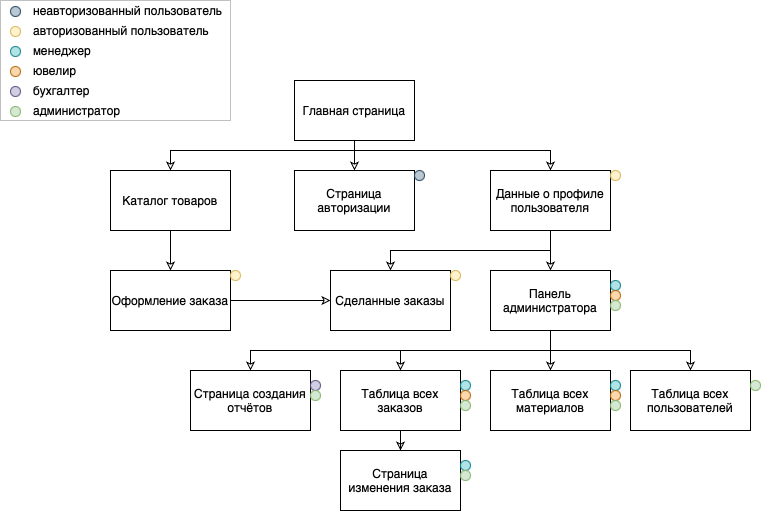

The diagram above was exported from draw.io. Its source (the exported page's mxGraphModel, read from the mxfile embedded in the PNG):
<mxGraphModel dx="545" dy="356" grid="1" gridSize="10" guides="1" tooltips="1" connect="1" arrows="1" fold="1" page="1" pageScale="1" pageWidth="827" pageHeight="1169" math="0" shadow="0">
  <root>
    <mxCell id="0" />
    <mxCell id="1" parent="0" />
    <mxCell id="Wqlblw9exZL_GjvF25Le-14" style="edgeStyle=orthogonalEdgeStyle;rounded=0;orthogonalLoop=1;jettySize=auto;html=1;endArrow=classic;endFill=0;" edge="1" parent="1" source="Wqlblw9exZL_GjvF25Le-1" target="Wqlblw9exZL_GjvF25Le-2">
      <mxGeometry relative="1" as="geometry">
        <Array as="points">
          <mxPoint x="414" y="160" />
          <mxPoint x="230" y="160" />
        </Array>
      </mxGeometry>
    </mxCell>
    <mxCell id="Wqlblw9exZL_GjvF25Le-15" style="edgeStyle=orthogonalEdgeStyle;rounded=0;orthogonalLoop=1;jettySize=auto;html=1;entryX=0.5;entryY=0;entryDx=0;entryDy=0;endArrow=classic;endFill=0;" edge="1" parent="1" source="Wqlblw9exZL_GjvF25Le-1" target="Wqlblw9exZL_GjvF25Le-3">
      <mxGeometry relative="1" as="geometry">
        <Array as="points">
          <mxPoint x="414" y="170" />
          <mxPoint x="414" y="170" />
        </Array>
      </mxGeometry>
    </mxCell>
    <mxCell id="Wqlblw9exZL_GjvF25Le-16" style="edgeStyle=orthogonalEdgeStyle;rounded=0;orthogonalLoop=1;jettySize=auto;html=1;entryX=0.5;entryY=0;entryDx=0;entryDy=0;endArrow=classic;endFill=0;" edge="1" parent="1" source="Wqlblw9exZL_GjvF25Le-1" target="Wqlblw9exZL_GjvF25Le-11">
      <mxGeometry relative="1" as="geometry">
        <Array as="points">
          <mxPoint x="414" y="160" />
          <mxPoint x="610" y="160" />
        </Array>
      </mxGeometry>
    </mxCell>
    <mxCell id="Wqlblw9exZL_GjvF25Le-1" value="Главная страница" style="rounded=0;whiteSpace=wrap;html=1;" vertex="1" parent="1">
      <mxGeometry x="354" y="90" width="120" height="60" as="geometry" />
    </mxCell>
    <mxCell id="Wqlblw9exZL_GjvF25Le-23" style="edgeStyle=orthogonalEdgeStyle;rounded=0;orthogonalLoop=1;jettySize=auto;html=1;endArrow=classic;endFill=0;" edge="1" parent="1" source="Wqlblw9exZL_GjvF25Le-2" target="Wqlblw9exZL_GjvF25Le-5">
      <mxGeometry relative="1" as="geometry" />
    </mxCell>
    <mxCell id="Wqlblw9exZL_GjvF25Le-2" value="Каталог товаров" style="rounded=0;whiteSpace=wrap;html=1;" vertex="1" parent="1">
      <mxGeometry x="170" y="180" width="120" height="60" as="geometry" />
    </mxCell>
    <mxCell id="Wqlblw9exZL_GjvF25Le-3" value="Страница авторизации" style="rounded=0;whiteSpace=wrap;html=1;" vertex="1" parent="1">
      <mxGeometry x="354" y="180" width="120" height="60" as="geometry" />
    </mxCell>
    <mxCell id="Wqlblw9exZL_GjvF25Le-24" style="edgeStyle=orthogonalEdgeStyle;rounded=0;orthogonalLoop=1;jettySize=auto;html=1;entryX=0;entryY=0.5;entryDx=0;entryDy=0;endArrow=classic;endFill=0;" edge="1" parent="1" source="Wqlblw9exZL_GjvF25Le-5" target="Wqlblw9exZL_GjvF25Le-6">
      <mxGeometry relative="1" as="geometry" />
    </mxCell>
    <mxCell id="Wqlblw9exZL_GjvF25Le-5" value="Оформление заказа" style="rounded=0;whiteSpace=wrap;html=1;" vertex="1" parent="1">
      <mxGeometry x="170" y="280" width="120" height="60" as="geometry" />
    </mxCell>
    <mxCell id="Wqlblw9exZL_GjvF25Le-6" value="Сделанные заказы" style="rounded=0;whiteSpace=wrap;html=1;" vertex="1" parent="1">
      <mxGeometry x="390" y="280" width="120" height="60" as="geometry" />
    </mxCell>
    <mxCell id="Wqlblw9exZL_GjvF25Le-22" style="edgeStyle=orthogonalEdgeStyle;rounded=0;orthogonalLoop=1;jettySize=auto;html=1;entryX=0.5;entryY=0;entryDx=0;entryDy=0;endArrow=classic;endFill=0;" edge="1" parent="1" source="Wqlblw9exZL_GjvF25Le-7" target="Wqlblw9exZL_GjvF25Le-10">
      <mxGeometry relative="1" as="geometry" />
    </mxCell>
    <mxCell id="Wqlblw9exZL_GjvF25Le-7" value="Таблица всех заказов" style="rounded=0;whiteSpace=wrap;html=1;" vertex="1" parent="1">
      <mxGeometry x="400" y="380" width="120" height="60" as="geometry" />
    </mxCell>
    <mxCell id="Wqlblw9exZL_GjvF25Le-8" value="Таблица всех материалов" style="rounded=0;whiteSpace=wrap;html=1;" vertex="1" parent="1">
      <mxGeometry x="550" y="380" width="120" height="60" as="geometry" />
    </mxCell>
    <mxCell id="Wqlblw9exZL_GjvF25Le-9" value="Таблица всех пользователей" style="rounded=0;whiteSpace=wrap;html=1;" vertex="1" parent="1">
      <mxGeometry x="690" y="380" width="120" height="60" as="geometry" />
    </mxCell>
    <mxCell id="Wqlblw9exZL_GjvF25Le-10" value="Страница изменения заказа" style="rounded=0;whiteSpace=wrap;html=1;" vertex="1" parent="1">
      <mxGeometry x="400" y="460" width="120" height="60" as="geometry" />
    </mxCell>
    <mxCell id="Wqlblw9exZL_GjvF25Le-17" style="edgeStyle=orthogonalEdgeStyle;rounded=0;orthogonalLoop=1;jettySize=auto;html=1;endArrow=classic;endFill=0;" edge="1" parent="1" source="Wqlblw9exZL_GjvF25Le-11" target="Wqlblw9exZL_GjvF25Le-12">
      <mxGeometry relative="1" as="geometry" />
    </mxCell>
    <mxCell id="Wqlblw9exZL_GjvF25Le-18" style="edgeStyle=orthogonalEdgeStyle;rounded=0;orthogonalLoop=1;jettySize=auto;html=1;entryX=0.5;entryY=0;entryDx=0;entryDy=0;endArrow=classic;endFill=0;" edge="1" parent="1" source="Wqlblw9exZL_GjvF25Le-11" target="Wqlblw9exZL_GjvF25Le-6">
      <mxGeometry relative="1" as="geometry">
        <Array as="points">
          <mxPoint x="610" y="260" />
          <mxPoint x="450" y="260" />
        </Array>
      </mxGeometry>
    </mxCell>
    <mxCell id="Wqlblw9exZL_GjvF25Le-11" value="Данные о профиле пользователя" style="rounded=0;whiteSpace=wrap;html=1;" vertex="1" parent="1">
      <mxGeometry x="550" y="180" width="120" height="60" as="geometry" />
    </mxCell>
    <mxCell id="Wqlblw9exZL_GjvF25Le-19" style="edgeStyle=orthogonalEdgeStyle;rounded=0;orthogonalLoop=1;jettySize=auto;html=1;entryX=0.5;entryY=0;entryDx=0;entryDy=0;endArrow=classic;endFill=0;" edge="1" parent="1" source="Wqlblw9exZL_GjvF25Le-12" target="Wqlblw9exZL_GjvF25Le-8">
      <mxGeometry relative="1" as="geometry" />
    </mxCell>
    <mxCell id="Wqlblw9exZL_GjvF25Le-20" style="edgeStyle=orthogonalEdgeStyle;rounded=0;orthogonalLoop=1;jettySize=auto;html=1;entryX=0.5;entryY=0;entryDx=0;entryDy=0;endArrow=classic;endFill=0;" edge="1" parent="1" source="Wqlblw9exZL_GjvF25Le-12" target="Wqlblw9exZL_GjvF25Le-7">
      <mxGeometry relative="1" as="geometry">
        <Array as="points">
          <mxPoint x="610" y="360" />
          <mxPoint x="460" y="360" />
        </Array>
      </mxGeometry>
    </mxCell>
    <mxCell id="Wqlblw9exZL_GjvF25Le-21" style="edgeStyle=orthogonalEdgeStyle;rounded=0;orthogonalLoop=1;jettySize=auto;html=1;endArrow=classic;endFill=0;" edge="1" parent="1" source="Wqlblw9exZL_GjvF25Le-12" target="Wqlblw9exZL_GjvF25Le-9">
      <mxGeometry relative="1" as="geometry">
        <Array as="points">
          <mxPoint x="610" y="360" />
          <mxPoint x="750" y="360" />
        </Array>
      </mxGeometry>
    </mxCell>
    <mxCell id="Wqlblw9exZL_GjvF25Le-31" style="edgeStyle=orthogonalEdgeStyle;rounded=0;orthogonalLoop=1;jettySize=auto;html=1;entryX=0.5;entryY=0;entryDx=0;entryDy=0;endArrow=classic;endFill=0;" edge="1" parent="1" source="Wqlblw9exZL_GjvF25Le-12" target="Wqlblw9exZL_GjvF25Le-30">
      <mxGeometry relative="1" as="geometry">
        <Array as="points">
          <mxPoint x="610" y="360" />
          <mxPoint x="310" y="360" />
        </Array>
      </mxGeometry>
    </mxCell>
    <mxCell id="Wqlblw9exZL_GjvF25Le-12" value="Панель администратора" style="rounded=0;whiteSpace=wrap;html=1;" vertex="1" parent="1">
      <mxGeometry x="550" y="280" width="120" height="60" as="geometry" />
    </mxCell>
    <mxCell id="Wqlblw9exZL_GjvF25Le-30" value="Страница создания отчётов" style="rounded=0;whiteSpace=wrap;html=1;" vertex="1" parent="1">
      <mxGeometry x="250" y="380" width="120" height="60" as="geometry" />
    </mxCell>
    <mxCell id="Wqlblw9exZL_GjvF25Le-38" value="" style="ellipse;whiteSpace=wrap;html=1;aspect=fixed;fillColor=#fff2cc;strokeColor=#d6b656;" vertex="1" parent="1">
      <mxGeometry x="670" y="180" width="10" height="10" as="geometry" />
    </mxCell>
    <mxCell id="Wqlblw9exZL_GjvF25Le-39" value="" style="ellipse;whiteSpace=wrap;html=1;aspect=fixed;fillColor=#fff2cc;strokeColor=#d6b656;" vertex="1" parent="1">
      <mxGeometry x="510" y="280" width="10" height="10" as="geometry" />
    </mxCell>
    <mxCell id="Wqlblw9exZL_GjvF25Le-40" value="" style="ellipse;whiteSpace=wrap;html=1;aspect=fixed;fillColor=#fff2cc;strokeColor=#d6b656;" vertex="1" parent="1">
      <mxGeometry x="290" y="280" width="10" height="10" as="geometry" />
    </mxCell>
    <mxCell id="Wqlblw9exZL_GjvF25Le-50" value="" style="ellipse;whiteSpace=wrap;html=1;aspect=fixed;fillColor=#bac8d3;strokeColor=#23445d;" vertex="1" parent="1">
      <mxGeometry x="474" y="180" width="10" height="10" as="geometry" />
    </mxCell>
    <mxCell id="Wqlblw9exZL_GjvF25Le-56" value="" style="ellipse;whiteSpace=wrap;html=1;aspect=fixed;fillColor=#b0e3e6;strokeColor=#0e8088;" vertex="1" parent="1">
      <mxGeometry x="670" y="290" width="10" height="10" as="geometry" />
    </mxCell>
    <mxCell id="Wqlblw9exZL_GjvF25Le-57" value="" style="ellipse;whiteSpace=wrap;html=1;aspect=fixed;fillColor=#b0e3e6;strokeColor=#0e8088;" vertex="1" parent="1">
      <mxGeometry x="670" y="390" width="10" height="10" as="geometry" />
    </mxCell>
    <mxCell id="Wqlblw9exZL_GjvF25Le-58" value="" style="ellipse;whiteSpace=wrap;html=1;aspect=fixed;fillColor=#b0e3e6;strokeColor=#0e8088;" vertex="1" parent="1">
      <mxGeometry x="520" y="390" width="10" height="10" as="geometry" />
    </mxCell>
    <mxCell id="Wqlblw9exZL_GjvF25Le-59" value="" style="ellipse;whiteSpace=wrap;html=1;aspect=fixed;fillColor=#b0e3e6;strokeColor=#0e8088;" vertex="1" parent="1">
      <mxGeometry x="520" y="470" width="10" height="10" as="geometry" />
    </mxCell>
    <mxCell id="Wqlblw9exZL_GjvF25Le-62" value="" style="ellipse;whiteSpace=wrap;html=1;aspect=fixed;fillColor=#fad7ac;strokeColor=#b46504;" vertex="1" parent="1">
      <mxGeometry x="670" y="400" width="10" height="10" as="geometry" />
    </mxCell>
    <mxCell id="Wqlblw9exZL_GjvF25Le-63" value="" style="ellipse;whiteSpace=wrap;html=1;aspect=fixed;fillColor=#fad7ac;strokeColor=#b46504;" vertex="1" parent="1">
      <mxGeometry x="520" y="400" width="10" height="10" as="geometry" />
    </mxCell>
    <mxCell id="Wqlblw9exZL_GjvF25Le-66" value="" style="ellipse;whiteSpace=wrap;html=1;aspect=fixed;fillColor=#fad7ac;strokeColor=#b46504;" vertex="1" parent="1">
      <mxGeometry x="670" y="300" width="10" height="10" as="geometry" />
    </mxCell>
    <mxCell id="Wqlblw9exZL_GjvF25Le-67" value="" style="ellipse;whiteSpace=wrap;html=1;aspect=fixed;fillColor=#d0cee2;strokeColor=#56517e;" vertex="1" parent="1">
      <mxGeometry x="370" y="390" width="10" height="10" as="geometry" />
    </mxCell>
    <mxCell id="Wqlblw9exZL_GjvF25Le-70" value="" style="ellipse;whiteSpace=wrap;html=1;aspect=fixed;fillColor=#d5e8d4;strokeColor=#82b366;" vertex="1" parent="1">
      <mxGeometry x="810" y="390" width="10" height="10" as="geometry" />
    </mxCell>
    <mxCell id="Wqlblw9exZL_GjvF25Le-71" value="" style="ellipse;whiteSpace=wrap;html=1;aspect=fixed;fillColor=#d5e8d4;strokeColor=#82b366;" vertex="1" parent="1">
      <mxGeometry x="670" y="310" width="10" height="10" as="geometry" />
    </mxCell>
    <mxCell id="Wqlblw9exZL_GjvF25Le-72" value="" style="ellipse;whiteSpace=wrap;html=1;aspect=fixed;fillColor=#d5e8d4;strokeColor=#82b366;" vertex="1" parent="1">
      <mxGeometry x="670" y="410" width="10" height="10" as="geometry" />
    </mxCell>
    <mxCell id="Wqlblw9exZL_GjvF25Le-73" value="" style="ellipse;whiteSpace=wrap;html=1;aspect=fixed;fillColor=#d5e8d4;strokeColor=#82b366;" vertex="1" parent="1">
      <mxGeometry x="520" y="410" width="10" height="10" as="geometry" />
    </mxCell>
    <mxCell id="Wqlblw9exZL_GjvF25Le-74" value="" style="ellipse;whiteSpace=wrap;html=1;aspect=fixed;fillColor=#d5e8d4;strokeColor=#82b366;" vertex="1" parent="1">
      <mxGeometry x="520" y="480" width="10" height="10" as="geometry" />
    </mxCell>
    <mxCell id="Wqlblw9exZL_GjvF25Le-75" value="" style="ellipse;whiteSpace=wrap;html=1;aspect=fixed;fillColor=#d5e8d4;strokeColor=#82b366;" vertex="1" parent="1">
      <mxGeometry x="370" y="400" width="10" height="10" as="geometry" />
    </mxCell>
    <mxCell id="Wqlblw9exZL_GjvF25Le-101" value="" style="group" vertex="1" connectable="0" parent="1">
      <mxGeometry x="60" y="10" width="230" height="120" as="geometry" />
    </mxCell>
    <mxCell id="Wqlblw9exZL_GjvF25Le-52" value="" style="ellipse;whiteSpace=wrap;html=1;aspect=fixed;fillColor=#bac8d3;strokeColor=#23445d;" vertex="1" parent="Wqlblw9exZL_GjvF25Le-101">
      <mxGeometry x="10" y="6" width="10" height="10" as="geometry" />
    </mxCell>
    <mxCell id="Wqlblw9exZL_GjvF25Le-102" value="" style="group" vertex="1" connectable="0" parent="Wqlblw9exZL_GjvF25Le-101">
      <mxGeometry width="230" height="120" as="geometry" />
    </mxCell>
    <mxCell id="Wqlblw9exZL_GjvF25Le-41" value="" style="ellipse;whiteSpace=wrap;html=1;aspect=fixed;fillColor=#fff2cc;strokeColor=#d6b656;" vertex="1" parent="Wqlblw9exZL_GjvF25Le-102">
      <mxGeometry x="10" y="26" width="10" height="10" as="geometry" />
    </mxCell>
    <mxCell id="Wqlblw9exZL_GjvF25Le-60" value="" style="ellipse;whiteSpace=wrap;html=1;aspect=fixed;fillColor=#b0e3e6;strokeColor=#0e8088;" vertex="1" parent="Wqlblw9exZL_GjvF25Le-102">
      <mxGeometry x="10" y="46" width="10" height="10" as="geometry" />
    </mxCell>
    <mxCell id="Wqlblw9exZL_GjvF25Le-64" value="" style="ellipse;whiteSpace=wrap;html=1;aspect=fixed;fillColor=#fad7ac;strokeColor=#b46504;" vertex="1" parent="Wqlblw9exZL_GjvF25Le-102">
      <mxGeometry x="10" y="66" width="10" height="10" as="geometry" />
    </mxCell>
    <mxCell id="Wqlblw9exZL_GjvF25Le-68" value="" style="ellipse;whiteSpace=wrap;html=1;aspect=fixed;fillColor=#d0cee2;strokeColor=#56517e;" vertex="1" parent="Wqlblw9exZL_GjvF25Le-102">
      <mxGeometry x="10" y="86" width="10" height="10" as="geometry" />
    </mxCell>
    <mxCell id="Wqlblw9exZL_GjvF25Le-76" value="" style="ellipse;whiteSpace=wrap;html=1;aspect=fixed;fillColor=#d5e8d4;strokeColor=#82b366;" vertex="1" parent="Wqlblw9exZL_GjvF25Le-102">
      <mxGeometry x="10" y="106" width="10" height="10" as="geometry" />
    </mxCell>
    <mxCell id="Wqlblw9exZL_GjvF25Le-78" value="" style="childLayout=tableLayout;recursiveResize=0;shadow=0;fillColor=none;strokeColor=#C0C0C0;" vertex="1" parent="1">
      <mxGeometry x="60" y="10" width="230" height="120" as="geometry" />
    </mxCell>
    <mxCell id="Wqlblw9exZL_GjvF25Le-79" value="" style="shape=tableRow;horizontal=0;startSize=0;swimlaneHead=0;swimlaneBody=0;top=0;left=0;bottom=0;right=0;dropTarget=0;collapsible=0;recursiveResize=0;expand=0;fontStyle=0;fillColor=none;" vertex="1" parent="Wqlblw9exZL_GjvF25Le-78">
      <mxGeometry width="230" height="20" as="geometry" />
    </mxCell>
    <mxCell id="Wqlblw9exZL_GjvF25Le-80" value="" style="connectable=0;recursiveResize=0;strokeColor=none;fillColor=none;align=center;whiteSpace=wrap;html=1;" vertex="1" parent="Wqlblw9exZL_GjvF25Le-79">
      <mxGeometry width="31" height="20" as="geometry">
        <mxRectangle width="31" height="20" as="alternateBounds" />
      </mxGeometry>
    </mxCell>
    <mxCell id="Wqlblw9exZL_GjvF25Le-81" value="неавторизованный пользователь" style="connectable=0;recursiveResize=0;strokeColor=none;fillColor=none;align=left;whiteSpace=wrap;html=1;" vertex="1" parent="Wqlblw9exZL_GjvF25Le-79">
      <mxGeometry x="31" width="199" height="20" as="geometry">
        <mxRectangle width="199" height="20" as="alternateBounds" />
      </mxGeometry>
    </mxCell>
    <mxCell id="Wqlblw9exZL_GjvF25Le-83" style="shape=tableRow;horizontal=0;startSize=0;swimlaneHead=0;swimlaneBody=0;top=0;left=0;bottom=0;right=0;dropTarget=0;collapsible=0;recursiveResize=0;expand=0;fontStyle=0;fillColor=none;" vertex="1" parent="Wqlblw9exZL_GjvF25Le-78">
      <mxGeometry y="20" width="230" height="20" as="geometry" />
    </mxCell>
    <mxCell id="Wqlblw9exZL_GjvF25Le-84" value="" style="connectable=0;recursiveResize=0;strokeColor=none;fillColor=none;align=center;whiteSpace=wrap;html=1;" vertex="1" parent="Wqlblw9exZL_GjvF25Le-83">
      <mxGeometry width="31" height="20" as="geometry">
        <mxRectangle width="31" height="20" as="alternateBounds" />
      </mxGeometry>
    </mxCell>
    <mxCell id="Wqlblw9exZL_GjvF25Le-85" value="авторизованный пользователь" style="connectable=0;recursiveResize=0;strokeColor=none;fillColor=none;align=left;whiteSpace=wrap;html=1;" vertex="1" parent="Wqlblw9exZL_GjvF25Le-83">
      <mxGeometry x="31" width="199" height="20" as="geometry">
        <mxRectangle width="199" height="20" as="alternateBounds" />
      </mxGeometry>
    </mxCell>
    <mxCell id="Wqlblw9exZL_GjvF25Le-87" style="shape=tableRow;horizontal=0;startSize=0;swimlaneHead=0;swimlaneBody=0;top=0;left=0;bottom=0;right=0;dropTarget=0;collapsible=0;recursiveResize=0;expand=0;fontStyle=0;fillColor=none;" vertex="1" parent="Wqlblw9exZL_GjvF25Le-78">
      <mxGeometry y="40" width="230" height="20" as="geometry" />
    </mxCell>
    <mxCell id="Wqlblw9exZL_GjvF25Le-88" value="" style="connectable=0;recursiveResize=0;strokeColor=none;fillColor=none;align=center;whiteSpace=wrap;html=1;" vertex="1" parent="Wqlblw9exZL_GjvF25Le-87">
      <mxGeometry width="31" height="20" as="geometry">
        <mxRectangle width="31" height="20" as="alternateBounds" />
      </mxGeometry>
    </mxCell>
    <mxCell id="Wqlblw9exZL_GjvF25Le-89" value="менеджер" style="connectable=0;recursiveResize=0;strokeColor=none;fillColor=none;align=left;whiteSpace=wrap;html=1;" vertex="1" parent="Wqlblw9exZL_GjvF25Le-87">
      <mxGeometry x="31" width="199" height="20" as="geometry">
        <mxRectangle width="199" height="20" as="alternateBounds" />
      </mxGeometry>
    </mxCell>
    <mxCell id="Wqlblw9exZL_GjvF25Le-92" style="shape=tableRow;horizontal=0;startSize=0;swimlaneHead=0;swimlaneBody=0;top=0;left=0;bottom=0;right=0;dropTarget=0;collapsible=0;recursiveResize=0;expand=0;fontStyle=0;fillColor=none;" vertex="1" parent="Wqlblw9exZL_GjvF25Le-78">
      <mxGeometry y="60" width="230" height="20" as="geometry" />
    </mxCell>
    <mxCell id="Wqlblw9exZL_GjvF25Le-93" style="connectable=0;recursiveResize=0;strokeColor=none;fillColor=none;align=center;whiteSpace=wrap;html=1;" vertex="1" parent="Wqlblw9exZL_GjvF25Le-92">
      <mxGeometry width="31" height="20" as="geometry">
        <mxRectangle width="31" height="20" as="alternateBounds" />
      </mxGeometry>
    </mxCell>
    <mxCell id="Wqlblw9exZL_GjvF25Le-94" value="ювелир" style="connectable=0;recursiveResize=0;strokeColor=none;fillColor=none;align=left;whiteSpace=wrap;html=1;" vertex="1" parent="Wqlblw9exZL_GjvF25Le-92">
      <mxGeometry x="31" width="199" height="20" as="geometry">
        <mxRectangle width="199" height="20" as="alternateBounds" />
      </mxGeometry>
    </mxCell>
    <mxCell id="Wqlblw9exZL_GjvF25Le-95" style="shape=tableRow;horizontal=0;startSize=0;swimlaneHead=0;swimlaneBody=0;top=0;left=0;bottom=0;right=0;dropTarget=0;collapsible=0;recursiveResize=0;expand=0;fontStyle=0;fillColor=none;" vertex="1" parent="Wqlblw9exZL_GjvF25Le-78">
      <mxGeometry y="80" width="230" height="20" as="geometry" />
    </mxCell>
    <mxCell id="Wqlblw9exZL_GjvF25Le-96" style="connectable=0;recursiveResize=0;strokeColor=none;fillColor=none;align=center;whiteSpace=wrap;html=1;" vertex="1" parent="Wqlblw9exZL_GjvF25Le-95">
      <mxGeometry width="31" height="20" as="geometry">
        <mxRectangle width="31" height="20" as="alternateBounds" />
      </mxGeometry>
    </mxCell>
    <mxCell id="Wqlblw9exZL_GjvF25Le-97" value="бухгалтер" style="connectable=0;recursiveResize=0;strokeColor=none;fillColor=none;align=left;whiteSpace=wrap;html=1;" vertex="1" parent="Wqlblw9exZL_GjvF25Le-95">
      <mxGeometry x="31" width="199" height="20" as="geometry">
        <mxRectangle width="199" height="20" as="alternateBounds" />
      </mxGeometry>
    </mxCell>
    <mxCell id="Wqlblw9exZL_GjvF25Le-98" style="shape=tableRow;horizontal=0;startSize=0;swimlaneHead=0;swimlaneBody=0;top=0;left=0;bottom=0;right=0;dropTarget=0;collapsible=0;recursiveResize=0;expand=0;fontStyle=0;fillColor=none;" vertex="1" parent="Wqlblw9exZL_GjvF25Le-78">
      <mxGeometry y="100" width="230" height="20" as="geometry" />
    </mxCell>
    <mxCell id="Wqlblw9exZL_GjvF25Le-99" style="connectable=0;recursiveResize=0;strokeColor=none;fillColor=none;align=center;whiteSpace=wrap;html=1;" vertex="1" parent="Wqlblw9exZL_GjvF25Le-98">
      <mxGeometry width="31" height="20" as="geometry">
        <mxRectangle width="31" height="20" as="alternateBounds" />
      </mxGeometry>
    </mxCell>
    <mxCell id="Wqlblw9exZL_GjvF25Le-100" value="администратор" style="connectable=0;recursiveResize=0;strokeColor=none;fillColor=none;align=left;whiteSpace=wrap;html=1;" vertex="1" parent="Wqlblw9exZL_GjvF25Le-98">
      <mxGeometry x="31" width="199" height="20" as="geometry">
        <mxRectangle width="199" height="20" as="alternateBounds" />
      </mxGeometry>
    </mxCell>
  </root>
</mxGraphModel>